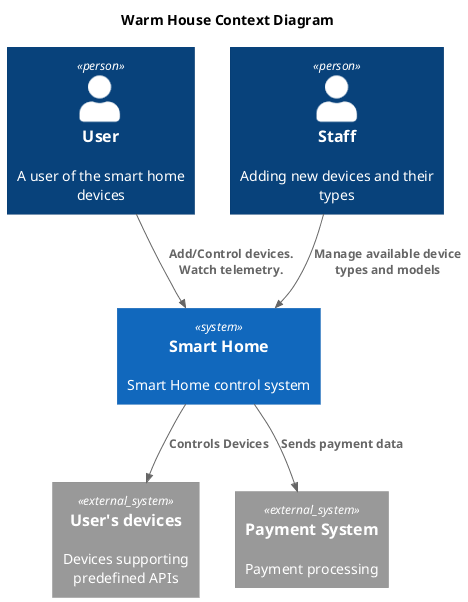

The diagram above was rendered by PlantUML. Its source (embedded in the PNG):
@startuml
title Warm House Context Diagram

top to bottom direction

!includeurl https://raw.githubusercontent.com/RicardoNiepel/C4-PlantUML/master/C4_Component.puml

Person(user, "User", "A user of the smart home devices")
Person(staff, "Staff", "Adding new devices and their types")

System(SmartHome, "Smart Home", "Smart Home control system")


System_Ext(device, "User's devices", "Devices supporting predefined APIs")
System_Ext(payment,"Payment System", "Payment processing")


Rel(user, SmartHome, "Add/Control devices. Watch telemetry.")
Rel(staff, SmartHome, "Manage available device types and models")
Rel(SmartHome, device, "Controls Devices")
Rel(SmartHome, payment, "Sends payment data")
@enduml